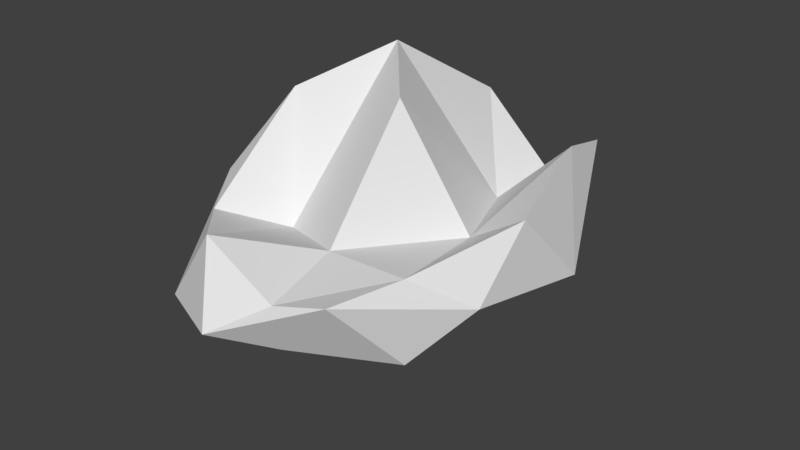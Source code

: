 # Source: RandomClouds.blend  (saved by Blender 2.79.0; exported with 4.5.12 LTS)
import bpy
from mathutils import Matrix  # noqa: F401  (used for matrix-valued properties, if any)

bpy.ops.wm.read_factory_settings(use_empty=True)
scene = bpy.context.scene
scene.name = 'Scene'

# ---- collections
col_collection_1 = bpy.data.collections.new('Collection 1'); scene.collection.children.link(col_collection_1)
col_collection_1.hide_render = True
col_collection_1.hide_viewport = True
col_collection_2 = bpy.data.collections.new('Collection 2'); scene.collection.children.link(col_collection_2)
col_collection_2.hide_render = True
col_collection_2.hide_viewport = True
col_collection_3 = bpy.data.collections.new('Collection 3'); scene.collection.children.link(col_collection_3)
col_collection_3.hide_render = True
col_collection_3.hide_viewport = True
col_collection_4 = bpy.data.collections.new('Collection 4'); scene.collection.children.link(col_collection_4)
col_collection_4.hide_render = True
col_collection_4.hide_viewport = True
col_collection_5 = bpy.data.collections.new('Collection 5'); scene.collection.children.link(col_collection_5)

# ---- world
world_world = bpy.data.worlds.new('World'); scene.world = world_world
world_world.color = (0.05088, 0.05088, 0.05088)
world_world.use_sun_shadow = False
world_world.sun_shadow_jitter_overblur = 0.0
world_world.cycles.sampling_method = 'MANUAL'

# ---- meshes
me_icosphere = bpy.data.meshes.new('Icosphere')
me_icosphere.from_pydata([(0.05489, -0.01908, -0.5447), (0.5911, -0.6275, -0.4874), (-0.2168, -1.013, -0.4523), (-0.7553, 0.02939, -0.2938), (-0.211, 0.972, -0.4922), (0.7327, 0.621, -0.4411), (0.2853, -1.031, 0.4558), (-0.7279, -0.5227, 0.63), (-0.5715, 0.5099, 0.5298), (0.3818, 1.141, 0.4316), (0.709, -0.04113, 0.633), (0.02234, -0.02212, 0.9478), (-0.1306, -0.5529, -0.5147), (0.4192, -0.3597, -0.8147), (0.2898, -0.9766, -0.5533), (0.6616, -0.0895, -0.4829), (0.4338, 0.3188, -0.6998), (-0.4507, -0.01682, -0.5927), (-0.648, -0.5093, -0.4388), (-0.1052, 0.4665, -0.5516), (-0.5311, 0.5083, -0.4971), (0.3701, 1.051, -0.4849), (0.7401, -0.5001, 0.1319), (0.7046, 0.345, -0.0654), (0.01638, -1.157, 0.1308), (0.6164, -0.9071, 0.1194), (-0.9694, -0.3034, 0.1591), (-0.4658, -0.8598, -0.05186), (-0.5766, 0.8412, 0.01401), (-0.8021, 0.3351, 0.08474), (0.6872, 0.9736, -0.02802), (-0.004885, 1.32, -0.03398), (0.6064, -0.6172, 0.5539), (-0.2106, -0.9608, 0.6513), (-0.9264, 0.03437, 0.8962), (-0.3062, 0.9244, 0.6327), (0.6653, 0.6074, 0.6243), (0.1637, -0.5648, 0.844), (0.5147, -0.02969, 0.9478), (-0.4098, -0.3261, 1.03), (-0.3686, 0.287, 1.021), (0.1374, 0.5513, 0.6717)], [], [(0, 13, 12), (1, 13, 15), (0, 12, 17), (0, 17, 19), (0, 19, 16), (1, 15, 22), (2, 14, 24), (3, 18, 26), (4, 20, 28), (5, 21, 30), (1, 22, 25), (2, 24, 27), (3, 26, 29), (4, 28, 31), (5, 30, 23), (6, 32, 37), (7, 33, 39), (8, 34, 40), (9, 35, 41), (10, 36, 38), (38, 41, 11), (38, 36, 41), (36, 9, 41), (41, 40, 11), (41, 35, 40), (35, 8, 40), (40, 39, 11), (40, 34, 39), (34, 7, 39), (39, 37, 11), (39, 33, 37), (33, 6, 37), (37, 38, 11), (37, 32, 38), (32, 10, 38), (23, 36, 10), (23, 30, 36), (30, 9, 36), (31, 35, 9), (31, 28, 35), (28, 8, 35), (29, 34, 8), (29, 26, 34), (26, 7, 34), (27, 33, 7), (27, 24, 33), (24, 6, 33), (25, 32, 6), (25, 22, 32), (22, 10, 32), (30, 31, 9), (30, 21, 31), (21, 4, 31), (28, 29, 8), (28, 20, 29), (20, 3, 29), (26, 27, 7), (26, 18, 27), (18, 2, 27), (24, 25, 6), (24, 14, 25), (14, 1, 25), (22, 23, 10), (22, 15, 23), (15, 5, 23), (16, 21, 5), (16, 19, 21), (19, 4, 21), (19, 20, 4), (19, 17, 20), (17, 3, 20), (17, 18, 3), (17, 12, 18), (12, 2, 18), (15, 16, 5), (15, 13, 16), (13, 0, 16), (12, 14, 2), (12, 13, 14), (13, 1, 14)])
me_icosphere.use_remesh_preserve_volume = False
me_icosphere.use_remesh_preserve_attributes = False
me_icosphere.use_mirror_vertex_groups = False
me_icosphere.update()
me_icosphere_001 = bpy.data.meshes.new('Icosphere.001')
me_icosphere_001.from_pydata([(-0.2375, -0.1876, -0.6245), (0.3723, -0.6669, -0.3021), (-0.3769, -0.8141, -0.2672), (-0.8823, -0.2438, -0.2917), (-0.6089, 0.9278, -0.2249), (0.4937, 0.5849, -0.3753), (-0.1377, -1.166, 0.7411), (-1.115, -0.8289, 0.7138), (-0.8747, 0.6487, 0.53), (0.2106, 1.076, 0.864), (0.2392, -0.19, 1.093), (-0.2801, -0.1319, 1.014), (-0.5145, -0.6803, -0.5928), (0.3902, -0.4702, -0.4482), (-0.1286, -1.047, -0.1644), (0.3041, 0.138, -0.2729), (0.2377, 0.3854, -0.392), (-0.8395, -0.1142, -0.8201), (-0.6515, -0.7697, -0.3113), (-0.4268, 0.5362, -0.7115), (-0.8743, 0.5683, -0.3644), (0.02141, 1.017, -0.3322), (0.1648, -0.49, 0.236), (0.5484, 0.2831, 0.5245), (-0.3266, -1.502, 0.06622), (-0.1264, -0.7808, 0.008508), (-0.8154, -0.4862, 0.0104), (-0.8885, -1.311, 0.05618), (-0.8216, 0.8602, 0.1316), (-0.8479, 0.3146, 0.2506), (0.3574, 0.8862, 0.2801), (-0.3179, 1.268, 0.3398), (0.2204, -0.5878, 0.8172), (-0.1605, -1.381, 0.7403), (-0.8615, -0.2836, 0.5601), (-0.3535, 1.018, 0.5948), (0.3111, 0.4079, 1.171), (-0.04829, -0.782, 1.014), (0.0518, -0.1016, 1.496), (-0.6498, -0.266, 0.8768), (-0.5161, 0.1271, 0.9883), (-0.2499, 0.6476, 1.011)], [], [(0, 13, 12), (1, 13, 15), (0, 12, 17), (0, 17, 19), (0, 19, 16), (1, 15, 22), (2, 14, 24), (3, 18, 26), (4, 20, 28), (5, 21, 30), (1, 22, 25), (2, 24, 27), (3, 26, 29), (4, 28, 31), (5, 30, 23), (6, 32, 37), (7, 33, 39), (8, 34, 40), (9, 35, 41), (10, 36, 38), (38, 41, 11), (38, 36, 41), (36, 9, 41), (41, 40, 11), (41, 35, 40), (35, 8, 40), (40, 39, 11), (40, 34, 39), (34, 7, 39), (39, 37, 11), (39, 33, 37), (33, 6, 37), (37, 38, 11), (37, 32, 38), (32, 10, 38), (23, 36, 10), (23, 30, 36), (30, 9, 36), (31, 35, 9), (31, 28, 35), (28, 8, 35), (29, 34, 8), (29, 26, 34), (26, 7, 34), (27, 33, 7), (27, 24, 33), (24, 6, 33), (25, 32, 6), (25, 22, 32), (22, 10, 32), (30, 31, 9), (30, 21, 31), (21, 4, 31), (28, 29, 8), (28, 20, 29), (20, 3, 29), (26, 27, 7), (26, 18, 27), (18, 2, 27), (24, 25, 6), (24, 14, 25), (14, 1, 25), (22, 23, 10), (22, 15, 23), (15, 5, 23), (16, 21, 5), (16, 19, 21), (19, 4, 21), (19, 20, 4), (19, 17, 20), (17, 3, 20), (17, 18, 3), (17, 12, 18), (12, 2, 18), (15, 16, 5), (15, 13, 16), (13, 0, 16), (12, 14, 2), (12, 13, 14), (13, 1, 14)])
me_icosphere_001.use_remesh_preserve_volume = False
me_icosphere_001.use_remesh_preserve_attributes = False
me_icosphere_001.use_mirror_vertex_groups = False
me_icosphere_001.update()
me_icosphere_002 = bpy.data.meshes.new('Icosphere.002')
me_icosphere_002.from_pydata([(-0.6656, 0.08699, -0.4612), (0.1616, -0.4229, 1.071), (-0.7022, -0.8485, 0.6493), (-1.352, 0.0004335, 0.6686), (-0.4882, 0.8262, 0.8495), (0.5604, 0.4469, 0.1542), (-0.2444, -0.7225, 0.916), (-1.327, -0.4842, 2.007), (-1.36, 0.4511, 1.836), (-0.0483, 0.83, 1.127), (0.5656, -0.003853, 1.687), (-0.5503, 0.003409, 2.728), (-0.9296, -0.4121, 0.2825), (-0.06622, -0.2778, -0.4235), (0.05377, -0.7857, 0.3412), (0.1956, 0.03763, 0.8126), (0.09334, 0.3046, 0.8704), (-1.154, 0.006201, 0.2108), (-0.8712, -0.4699, 0.6175), (-0.8974, 0.526, 0.3524), (-1.168, 0.4602, 0.9882), (-0.3218, 0.7069, 0.08603), (0.5605, -0.3147, 0.8704), (0.4616, 0.2565, 1.548), (-0.376, -0.7779, 1.5), (0.396, -0.6215, 1.248), (-1.791, -0.3196, 1.681), (-0.9447, -0.6824, 1.187), (-1.135, 0.6787, 1.227), (-1.881, 0.2635, 2.33), (-0.06432, 0.6775, 0.7557), (-0.609, 0.8586, 1.344), (0.389, -0.4543, 2.075), (-0.4825, -0.8071, 1.164), (-1.602, 0.01267, 2.495), (-0.5782, 0.7908, 1.779), (0.16, 0.5062, 1.725), (-0.1402, -0.3681, 1.76), (0.08191, 0.01035, 2.535), (-1.072, -0.3362, 1.362), (-1.218, 0.2363, 2.212), (-0.5196, 0.4888, 1.685)], [], [(0, 13, 12), (1, 13, 15), (0, 12, 17), (0, 17, 19), (0, 19, 16), (1, 15, 22), (2, 14, 24), (3, 18, 26), (4, 20, 28), (5, 21, 30), (1, 22, 25), (2, 24, 27), (3, 26, 29), (4, 28, 31), (5, 30, 23), (6, 32, 37), (7, 33, 39), (8, 34, 40), (9, 35, 41), (10, 36, 38), (38, 41, 11), (38, 36, 41), (36, 9, 41), (41, 40, 11), (41, 35, 40), (35, 8, 40), (40, 39, 11), (40, 34, 39), (34, 7, 39), (39, 37, 11), (39, 33, 37), (33, 6, 37), (37, 38, 11), (37, 32, 38), (32, 10, 38), (23, 36, 10), (23, 30, 36), (30, 9, 36), (31, 35, 9), (31, 28, 35), (28, 8, 35), (29, 34, 8), (29, 26, 34), (26, 7, 34), (27, 33, 7), (27, 24, 33), (24, 6, 33), (25, 32, 6), (25, 22, 32), (22, 10, 32), (30, 31, 9), (30, 21, 31), (21, 4, 31), (28, 29, 8), (28, 20, 29), (20, 3, 29), (26, 27, 7), (26, 18, 27), (18, 2, 27), (24, 25, 6), (24, 14, 25), (14, 1, 25), (22, 23, 10), (22, 15, 23), (15, 5, 23), (16, 21, 5), (16, 19, 21), (19, 4, 21), (19, 20, 4), (19, 17, 20), (17, 3, 20), (17, 18, 3), (17, 12, 18), (12, 2, 18), (15, 16, 5), (15, 13, 16), (13, 0, 16), (12, 14, 2), (12, 13, 14), (13, 1, 14)])
me_icosphere_002.use_remesh_preserve_volume = False
me_icosphere_002.use_remesh_preserve_attributes = False
me_icosphere_002.use_mirror_vertex_groups = False
me_icosphere_002.update()
me_icosphere_003 = bpy.data.meshes.new('Icosphere.003')
me_icosphere_003.from_pydata([(-0.02391, -0.08544, -0.3209), (0.6755, -0.8483, -0.1551), (-0.3501, -1.24, -0.3338), (-0.9871, -0.2479, -0.4827), (-0.2843, 0.7534, -0.01262), (0.7119, 0.3977, -0.5922), (0.1998, -1.208, 1.19), (-0.8498, -0.9025, 0.6533), (-0.765, 0.4121, 0.6413), (0.2658, 0.7208, 0.4885), (0.8527, -0.0641, 1.011), (-0.02675, -0.08923, 1.558), (-0.2474, -0.5081, -0.5882), (0.3899, -0.4635, -1.01), (0.2004, -0.889, -0.5518), (0.8338, -0.06203, -0.614), (0.3807, 0.2, -0.4968), (-0.5514, -0.08222, -0.8784), (-0.7601, -0.8625, 0.1599), (-0.1794, 0.4833, -0.8292), (-0.715, 0.3657, -0.4694), (0.2322, 0.7634, -0.3176), (0.9048, -0.5344, 0.2516), (0.9336, 0.2207, 0.8566), (-0.07182, -1.442, 0.02917), (0.5074, -1.239, 0.1282), (-0.9735, -0.4841, 0.4774), (-0.7139, -1.131, 0.1909), (-0.6297, 0.8042, 0.4151), (-1.02, 0.1301, 0.1752), (0.5671, 0.7145, 0.1848), (-0.03116, 0.9574, -0.004803), (0.6686, -0.8211, 0.581), (-0.389, -1.262, 0.6748), (-0.9111, -0.1105, 0.7955), (-0.2731, 0.7736, 1.72), (0.6789, 0.4436, 1.057), (0.08412, -0.6428, 0.9025), (0.4723, -0.1061, 1.78), (-0.4359, -0.3624, 0.6271), (-0.4569, 0.1261, 1.86), (0.1446, 0.3914, 2.168)], [], [(0, 13, 12), (1, 13, 15), (0, 12, 17), (0, 17, 19), (0, 19, 16), (1, 15, 22), (2, 14, 24), (3, 18, 26), (4, 20, 28), (5, 21, 30), (1, 22, 25), (2, 24, 27), (3, 26, 29), (4, 28, 31), (5, 30, 23), (6, 32, 37), (7, 33, 39), (8, 34, 40), (9, 35, 41), (10, 36, 38), (38, 41, 11), (38, 36, 41), (36, 9, 41), (41, 40, 11), (41, 35, 40), (35, 8, 40), (40, 39, 11), (40, 34, 39), (34, 7, 39), (39, 37, 11), (39, 33, 37), (33, 6, 37), (37, 38, 11), (37, 32, 38), (32, 10, 38), (23, 36, 10), (23, 30, 36), (30, 9, 36), (31, 35, 9), (31, 28, 35), (28, 8, 35), (29, 34, 8), (29, 26, 34), (26, 7, 34), (27, 33, 7), (27, 24, 33), (24, 6, 33), (25, 32, 6), (25, 22, 32), (22, 10, 32), (30, 31, 9), (30, 21, 31), (21, 4, 31), (28, 29, 8), (28, 20, 29), (20, 3, 29), (26, 27, 7), (26, 18, 27), (18, 2, 27), (24, 25, 6), (24, 14, 25), (14, 1, 25), (22, 23, 10), (22, 15, 23), (15, 5, 23), (16, 21, 5), (16, 19, 21), (19, 4, 21), (19, 20, 4), (19, 17, 20), (17, 3, 20), (17, 18, 3), (17, 12, 18), (12, 2, 18), (15, 16, 5), (15, 13, 16), (13, 0, 16), (12, 14, 2), (12, 13, 14), (13, 1, 14)])
me_icosphere_003.use_remesh_preserve_volume = False
me_icosphere_003.use_remesh_preserve_attributes = False
me_icosphere_003.use_mirror_vertex_groups = False
me_icosphere_003.update()
me_icosphere_004 = bpy.data.meshes.new('Icosphere.004')
me_icosphere_004.from_pydata([(0.0, 0.0, -0.334), (0.7236, -0.5257, 0.2744), (-0.2764, -0.8506, 2.008), (-0.8944, 0.0, 2.073), (-0.2764, 0.8506, 0.3877), (0.7236, 0.5257, 2.456), (0.2764, -0.8506, 2.322), (-0.7236, -0.5257, 2.498), (-0.7236, 0.5257, 2.303), (0.2764, 0.8506, 0.9795), (0.8944, 0.0, 3.088), (0.0, 0.0, 5.453), (-0.1625, -0.5, 0.4833), (0.4253, -0.309, 0.4717), (0.2629, -0.809, 0.8899), (0.8506, 0.0, 2.6), (0.4253, 0.309, -0.09106), (-0.5257, 0.0, 1.582), (-0.6882, -0.5, 0.6068), (-0.1625, 0.5, 1.059), (-0.6882, 0.5, 2.531), (0.2629, 0.809, -0.163), (0.9511, -0.309, 1.569), (0.9511, 0.309, 0.5563), (0.0, -1.0, 1.525), (0.5878, -0.809, 2.659), (-0.9511, -0.309, 2.846), (-0.5878, -0.809, 0.9543), (-0.5878, 0.809, 2.207), (-0.9511, 0.309, 0.1712), (0.5878, 0.809, 3.017), (0.0, 1.0, 0.3219), (0.6882, -0.5, 2.617), (-0.2629, -0.809, 3.263), (-0.8506, 0.0, 4.842), (-0.2629, 0.809, 3.754), (0.6882, 0.5, 3.688), (0.1625, -0.5, 2.536), (0.5257, 0.0, 1.996), (-0.4253, -0.309, 1.736), (-0.4253, 0.309, 6.1), (0.1625, 0.5, 1.28)], [], [(0, 13, 12), (1, 13, 15), (0, 12, 17), (0, 17, 19), (0, 19, 16), (1, 15, 22), (2, 14, 24), (3, 18, 26), (4, 20, 28), (5, 21, 30), (1, 22, 25), (2, 24, 27), (3, 26, 29), (4, 28, 31), (5, 30, 23), (6, 32, 37), (7, 33, 39), (8, 34, 40), (9, 35, 41), (10, 36, 38), (38, 41, 11), (38, 36, 41), (36, 9, 41), (41, 40, 11), (41, 35, 40), (35, 8, 40), (40, 39, 11), (40, 34, 39), (34, 7, 39), (39, 37, 11), (39, 33, 37), (33, 6, 37), (37, 38, 11), (37, 32, 38), (32, 10, 38), (23, 36, 10), (23, 30, 36), (30, 9, 36), (31, 35, 9), (31, 28, 35), (28, 8, 35), (29, 34, 8), (29, 26, 34), (26, 7, 34), (27, 33, 7), (27, 24, 33), (24, 6, 33), (25, 32, 6), (25, 22, 32), (22, 10, 32), (30, 31, 9), (30, 21, 31), (21, 4, 31), (28, 29, 8), (28, 20, 29), (20, 3, 29), (26, 27, 7), (26, 18, 27), (18, 2, 27), (24, 25, 6), (24, 14, 25), (14, 1, 25), (22, 23, 10), (22, 15, 23), (15, 5, 23), (16, 21, 5), (16, 19, 21), (19, 4, 21), (19, 20, 4), (19, 17, 20), (17, 3, 20), (17, 18, 3), (17, 12, 18), (12, 2, 18), (15, 16, 5), (15, 13, 16), (13, 0, 16), (12, 14, 2), (12, 13, 14), (13, 1, 14)])
_uv = me_icosphere_004.uv_layers.new(name='UVMap')
_uv.uv.foreach_set('vector', [0.7232, 0.9518, 0.6788, 0.8687, 0.7232, 0.8408, 0.8684, 0.2697, 0.8302, 0.2423, 0.8684, 0.0, 0.5899, 0.8946, 0.5481, 0.7937, 0.5899, 0.6708, 0.4753, 0.5347, 0.4753, 0.7585, 0.4151, 0.6883, 0.3509, 0.715, 0.3509, 0.8802, 0.3012, 0.754, 0.984, 0.243, 0.984, 0.5127, 0.9656, 0.391, 0.1185, 0.5518, 0.1185, 0.6868, 0.1043, 0.6159, 0.6445, 0.7903, 0.677, 0.6207, 0.677, 0.8784, 0.9469, 0.3064, 0.9469, 0.5598, 0.9213, 0.5156, 0.8124, 0.6104, 0.8509, 0.3064, 0.8509, 0.6724, 0.4114, 0.7093, 0.3581, 0.5664, 0.4114, 0.4337, 0.04551, 0.9566, 0.0, 0.9107, 0.04551, 0.8322, 0.984, 0.3368, 0.9998, 0.243, 0.9998, 0.5565, 0.9069, 0.2087, 0.936, 0.0, 0.936, 0.2247, 0.3984, 0.7799, 0.4142, 0.7093, 0.4142, 1.0, 0.9068, 0.2851, 0.8684, 0.2851, 0.8957, 0.2438, 0.9541, 0.6675, 0.9849, 0.5656, 0.9849, 0.7483, 0.3581, 0.4337, 0.3012, 0.1435, 0.3581, 0.0, 0.5419, 0.5518, 0.5419, 0.8702, 0.5049, 0.5909, 0.7752, 0.7764, 0.821, 0.7017, 0.821, 0.8985, 0.0, 0.08589, 0.06482, 0.0, 0.06482, 0.478, 0.3012, 0.6234, 0.3534, 0.4337, 0.3534, 0.715, 0.1043, 0.5518, 0.1043, 0.8602, 0.06482, 0.8256, 0.1196, 0.0, 0.1196, 0.5518, 0.06482, 0.4748, 0.5481, 0.5518, 0.5049, 0.2656, 0.5481, 0.0, 0.3581, 0.1655, 0.4151, 0.0, 0.4151, 0.4337, 0.1731, 0.0, 0.1731, 0.5037, 0.1196, 0.07884, 0.6445, 0.5027, 0.6078, 0.3523, 0.6445, 0.0, 0.03992, 0.8322, 0.0, 0.5641, 0.03992, 0.478, 0.236, 0.4283, 0.1731, 0.3331, 0.236, 0.0, 0.454, 0.7585, 0.454, 0.9355, 0.4151, 0.8418, 0.854, 0.8735, 0.854, 0.983, 0.821, 0.9671, 0.236, 0.06685, 0.3012, 0.0, 0.3012, 0.3958, 0.8828, 0.9676, 0.854, 0.9462, 0.8828, 0.8735, 0.4551, 0.8739, 0.5034, 0.8088, 0.5034, 0.9352, 0.5983, 0.3101, 0.5983, 0.6708, 0.5481, 0.5959, 0.735, 0.6671, 0.694, 0.3791, 0.735, 0.3064, 0.03992, 0.7102, 0.0606, 0.478, 0.0606, 0.7864, 0.8858, 0.3064, 0.8858, 0.699, 0.8509, 0.3816, 0.8124, 0.7017, 0.7752, 0.4801, 0.8124, 0.3064, 0.6366, 0.9534, 0.5998, 0.9534, 0.6063, 0.7784, 0.4602, 0.0, 0.4602, 0.5347, 0.4151, 0.2423, 0.5049, 0.5347, 0.4602, 0.2274, 0.5049, 0.0, 0.4753, 0.5803, 0.5034, 0.5347, 0.5034, 0.8088, 0.1708, 0.5037, 0.1708, 0.7706, 0.1196, 0.6765, 0.295, 0.6628, 0.236, 0.5895, 0.295, 0.3958, 0.9541, 0.7682, 0.9223, 0.6801, 0.9541, 0.5656, 0.1984, 0.9056, 0.2193, 0.8767, 0.2193, 0.9455, 1.0, 0.0, 1.0, 0.1432, 0.9709, 0.02226, 0.2251, 0.7012, 0.2251, 0.8767, 0.1731, 0.8141, 0.9656, 0.243, 0.9656, 0.5598, 0.9469, 0.4784, 0.7752, 0.3064, 0.7752, 0.6724, 0.735, 0.6197, 0.1984, 0.8767, 0.1984, 0.9491, 0.1731, 0.9275, 0.8858, 0.8066, 0.9223, 0.5656, 0.9223, 0.8122, 0.7431, 0.03254, 0.7837, 0.0, 0.7837, 0.273, 0.2273, 0.7012, 0.1731, 0.6417, 0.2273, 0.4283, 0.9762, 0.7483, 0.9762, 0.976, 0.9541, 0.7971, 0.9213, 0.3064, 0.9213, 0.5656, 0.8858, 0.5314, 0.9515, 0.8122, 0.9515, 0.9749, 0.9296, 0.8544, 0.1171, 0.6868, 0.1171, 0.825, 0.1043, 0.7796, 0.3581, 0.7782, 0.3984, 0.7093, 0.3984, 0.9138, 0.5998, 0.5789, 0.6445, 0.5027, 0.6445, 0.7784, 0.6961, 0.1234, 0.7431, 0.0, 0.7431, 0.2924, 0.735, 0.7868, 0.7744, 0.6724, 0.7744, 0.9089, 0.8302, 0.2331, 0.7837, 0.2157, 0.8302, 0.0, 0.6445, 0.01815, 0.6961, 0.0, 0.6961, 0.3064, 0.1196, 0.9093, 0.1689, 0.7706, 0.1689, 0.9098, 0.9296, 0.9514, 0.8858, 0.8804, 0.9296, 0.8122, 0.8684, 0.1698, 0.9069, 0.0, 0.9069, 0.2438, 0.2929, 0.8366, 0.236, 0.7636, 0.2929, 0.6628, 0.5457, 0.9862, 0.5049, 0.9392, 0.5457, 0.8702, 0.936, 0.1212, 0.9709, 0.0, 0.9709, 0.1728, 0.07132, 0.8602, 0.1031, 0.9862, 0.06482, 0.9862, 0.821, 0.8681, 0.8705, 0.7017, 0.8705, 0.8735, 0.694, 0.3064, 0.694, 0.6207, 0.6445, 0.332, 0.6078, 0.3101, 0.5481, 0.06674, 0.6078, 0.0, 0.2601, 0.8366, 0.2977, 0.9229, 0.236, 0.9229, 0.735, 0.8408, 0.6788, 0.7897, 0.735, 0.6671, 0.9069, 0.2654, 0.9401, 0.2247, 0.9401, 0.3009, 0.7837, 0.268, 0.8163, 0.2331, 0.8163, 0.3054])
me_icosphere_004.use_remesh_preserve_volume = False
me_icosphere_004.use_remesh_preserve_attributes = False
me_icosphere_004.use_mirror_vertex_groups = False
me_icosphere_004.update()

# ---- objects
ob_icosphere = bpy.data.objects.new('Icosphere', me_icosphere)
ob_icosphere_001 = bpy.data.objects.new('Icosphere.001', me_icosphere_001)
ob_icosphere_002 = bpy.data.objects.new('Icosphere.002', me_icosphere_002)
ob_icosphere_003 = bpy.data.objects.new('Icosphere.003', me_icosphere_003)
ob_icosphere_004 = bpy.data.objects.new('Icosphere.004', me_icosphere_004)

# ---- transforms, parenting, visibility, modifiers, constraints
ob_icosphere.location = (-0.03287, -0.1313, 0.9166)
ob_icosphere.scale = (2.538, 2.903, 0.8506)
ob_icosphere.lineart.crease_threshold = 0.0
ob_icosphere_001.location = (-0.03287, 1.055, 0.9166)
ob_icosphere_001.scale = (5.129, 5.129, 1.846)
ob_icosphere_001.lineart.crease_threshold = 0.0
ob_icosphere_002.location = (1.209, 1.055, 0.9166)
ob_icosphere_002.scale = (2.546, 6.802, 0.9258)
ob_icosphere_002.lineart.crease_threshold = 0.0
ob_icosphere_003.location = (-0.03287, 1.055, 0.9166)
ob_icosphere_003.scale = (5.371, 5.371, 1.01)
ob_icosphere_003.lineart.crease_threshold = 0.0
ob_icosphere_004.location = (-0.03287, 0.06831, 0.9166)
ob_icosphere_004.scale = (3.064, 4.833, 0.6462)
ob_icosphere_004.lineart.crease_threshold = 0.0

# ---- collection membership
col_collection_1.objects.link(ob_icosphere)
col_collection_2.objects.link(ob_icosphere_001)
col_collection_3.objects.link(ob_icosphere_002)
col_collection_4.objects.link(ob_icosphere_003)
col_collection_5.objects.link(ob_icosphere_004)

# ---- scene / render settings (as saved in the file)
scene.frame_start = 1; scene.frame_end = 250; scene.frame_set(1)
scene.render.engine = 'BLENDER_EEVEE_NEXT'
scene.render.resolution_percentage = 50
scene.render.dither_intensity = 0.0
scene.cycles.use_denoising = False
scene.cycles.samples = 128
scene.cycles.sampling_pattern = 'TABULATED_SOBOL'
scene.cycles.use_adaptive_sampling = False
scene.cycles.use_light_tree = False
scene.cycles.blur_glossy = 0.0
scene.cycles.sample_clamp_indirect = 0.0
scene.view_settings.view_transform = 'Standard'
bpy.context.view_layer.update()

# ---- added for rendering (the .blend has no active camera and no usable light): camera, sun
cam_auto = bpy.data.cameras.new('AutoCamera')
cam_auto.lens = 50.0
cam_auto.sensor_width = 36.0
cam_auto.clip_end = 1000.0
ob_auto_camera = bpy.data.objects.new('AutoCamera', cam_auto)
scene.collection.objects.link(ob_auto_camera)
ob_auto_camera.location = (11.7372, -14.0558, 11.3404)
ob_auto_camera.rotation_euler = (1.09748, -7.21219e-08, 0.694738)
scene.camera = ob_auto_camera
light_auto_sun = bpy.data.lights.new('AutoSun', 'SUN')
light_auto_sun.energy = 3.0
light_auto_sun.angle = 0.0523599
ob_auto_sun = bpy.data.objects.new('AutoSun', light_auto_sun)
scene.collection.objects.link(ob_auto_sun)
ob_auto_sun.rotation_euler = (0.872665, 0.174533, 0.523599)
bpy.context.view_layer.update()
